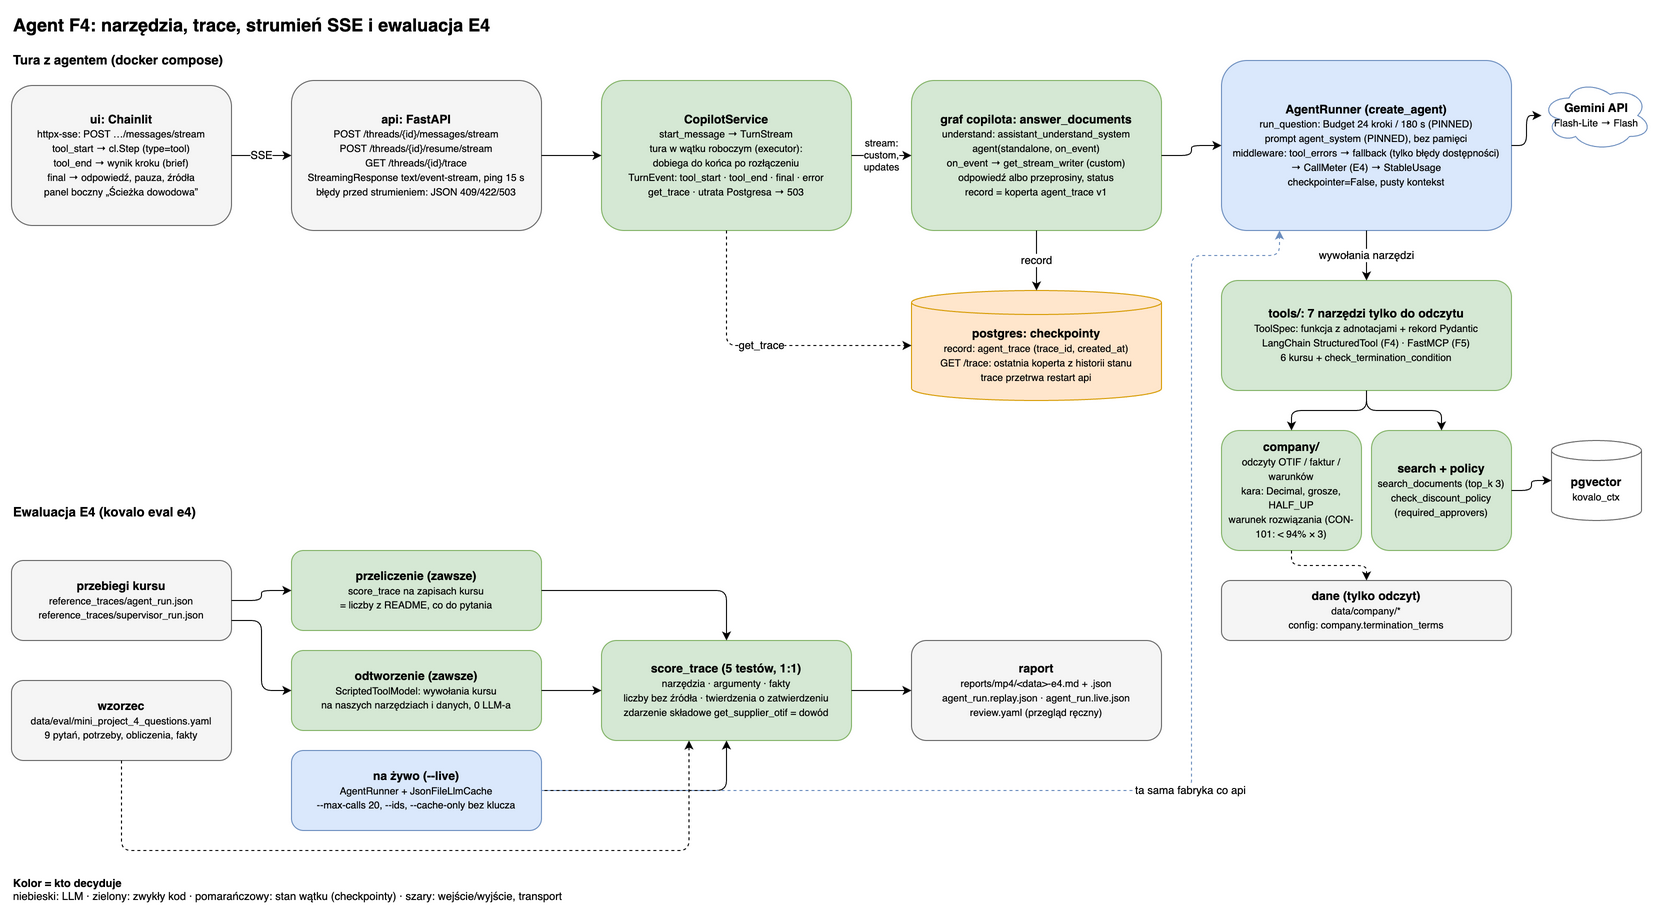

The diagram above was exported from draw.io. Its source (the exported page's mxGraphModel, read from the mxfile embedded in the PNG):
<mxGraphModel grid="1" gridSize="10" guides="1" tooltips="1" connect="1" arrows="1" fold="1" page="1" pageScale="1" pageWidth="1720" pageHeight="930" math="0" shadow="0" adaptiveColors="auto">
  <root>
    <mxCell id="0" />
    <mxCell id="1" parent="0" />
    <mxCell id="t" value="&lt;b&gt;Agent F4: narzędzia, trace, strumień SSE i ewaluacja E4&lt;/b&gt;" style="text;html=1;fontSize=18;align=left;verticalAlign=middle;" vertex="1" parent="1">
      <mxGeometry x="40" y="10" width="900" height="30" as="geometry" />
    </mxCell>
    <mxCell id="s1" value="Tura z agentem (docker compose)" style="text;html=1;fontSize=13;fontStyle=1;align=left;verticalAlign=middle;" vertex="1" parent="1">
      <mxGeometry x="40" y="48" width="400" height="24" as="geometry" />
    </mxCell>
    <mxCell id="ui" value="&lt;b&gt;ui: Chainlit&lt;/b&gt;&lt;br&gt;&lt;font style=&quot;font-size:10px&quot;&gt;httpx-sse: POST …/messages/stream&lt;br&gt;tool_start → cl.Step (type=tool)&lt;br&gt;tool_end → wynik kroku (brief)&lt;br&gt;final → odpowiedź, pauza, źródła&lt;br&gt;panel boczny „Ścieżka dowodowa”&lt;/font&gt;" style="rounded=1;fillColor=#f5f5f5;strokeColor=#666666;whiteSpace=wrap;html=1;" vertex="1" parent="1">
      <mxGeometry x="40" y="85" width="220" height="140" as="geometry" />
    </mxCell>
    <mxCell id="api" value="&lt;b&gt;api: FastAPI&lt;/b&gt;&lt;br&gt;&lt;font style=&quot;font-size:10px&quot;&gt;POST /threads/{id}/messages/stream&lt;br&gt;POST /threads/{id}/resume/stream&lt;br&gt;GET /threads/{id}/trace&lt;br&gt;StreamingResponse text/event-stream, ping 15 s&lt;br&gt;błędy przed strumieniem: JSON 409/422/503&lt;/font&gt;" style="rounded=1;fillColor=#f5f5f5;strokeColor=#666666;whiteSpace=wrap;html=1;" vertex="1" parent="1">
      <mxGeometry x="320" y="80" width="250" height="150" as="geometry" />
    </mxCell>
    <mxCell id="svc" value="&lt;b&gt;CopilotService&lt;/b&gt;&lt;br&gt;&lt;font style=&quot;font-size:10px&quot;&gt;start_message → TurnStream&lt;br&gt;tura w wątku roboczym (executor):&lt;br&gt;dobiega do końca po rozłączeniu&lt;br&gt;TurnEvent: tool_start · tool_end · final · error&lt;br&gt;get_trace · utrata Postgresa → 503&lt;/font&gt;" style="rounded=1;fillColor=#d5e8d4;strokeColor=#82b366;whiteSpace=wrap;html=1;" vertex="1" parent="1">
      <mxGeometry x="630" y="80" width="250" height="150" as="geometry" />
    </mxCell>
    <mxCell id="graph" value="&lt;b&gt;graf copilota: answer_documents&lt;/b&gt;&lt;br&gt;&lt;font style=&quot;font-size:10px&quot;&gt;understand: assistant_understand_system&lt;br&gt;agent(standalone, on_event)&lt;br&gt;on_event → get_stream_writer (custom)&lt;br&gt;odpowiedź albo przeprosiny, status&lt;br&gt;record = koperta agent_trace v1&lt;/font&gt;" style="rounded=1;fillColor=#d5e8d4;strokeColor=#82b366;whiteSpace=wrap;html=1;" vertex="1" parent="1">
      <mxGeometry x="940" y="80" width="250" height="150" as="geometry" />
    </mxCell>
    <mxCell id="runner" value="&lt;b&gt;AgentRunner (create_agent)&lt;/b&gt;&lt;br&gt;&lt;font style=&quot;font-size:10px&quot;&gt;run_question: Budget 24 kroki / 180 s (PINNED)&lt;br&gt;prompt agent_system (PINNED), bez pamięci&lt;br&gt;middleware: tool_errors → fallback (tylko błędy dostępności)&lt;br&gt;→ CallMeter (E4) → StableUsage&lt;br&gt;checkpointer=False, pusty kontekst&lt;/font&gt;" style="rounded=1;fillColor=#dae8fc;strokeColor=#6c8ebf;whiteSpace=wrap;html=1;" vertex="1" parent="1">
      <mxGeometry x="1250" y="60" width="290" height="170" as="geometry" />
    </mxCell>
    <mxCell id="gem" value="&lt;b&gt;Gemini API&lt;/b&gt;&lt;br&gt;&lt;font style=&quot;font-size:10px&quot;&gt;Flash-Lite → Flash&lt;/font&gt;" style="ellipse;shape=cloud;fillColor=#ffffff;strokeColor=#6c8ebf;whiteSpace=wrap;html=1;" vertex="1" parent="1">
      <mxGeometry x="1570" y="80" width="110" height="70" as="geometry" />
    </mxCell>
    <mxCell id="saver" value="&lt;b&gt;postgres: checkpointy&lt;/b&gt;&lt;br&gt;&lt;font style=&quot;font-size:10px&quot;&gt;record: agent_trace (trace_id, created_at)&lt;br&gt;GET /trace: ostatnia koperta z historii stanu&lt;br&gt;trace przetrwa restart api&lt;/font&gt;" style="shape=cylinder3;boundedLbl=1;size=12;fillColor=#ffe6cc;strokeColor=#d79b00;whiteSpace=wrap;html=1;" vertex="1" parent="1">
      <mxGeometry x="940" y="290" width="250" height="110" as="geometry" />
    </mxCell>
    <mxCell id="tools" value="&lt;b&gt;tools/: 7 narzędzi tylko do odczytu&lt;/b&gt;&lt;br&gt;&lt;font style=&quot;font-size:10px&quot;&gt;ToolSpec: funkcja z adnotacjami + rekord Pydantic&lt;br&gt;LangChain StructuredTool (F4) · FastMCP (F5)&lt;br&gt;6 kursu + check_termination_condition&lt;/font&gt;" style="rounded=1;fillColor=#d5e8d4;strokeColor=#82b366;whiteSpace=wrap;html=1;" vertex="1" parent="1">
      <mxGeometry x="1250" y="280" width="290" height="110" as="geometry" />
    </mxCell>
    <mxCell id="comp" value="&lt;b&gt;company/&lt;/b&gt;&lt;br&gt;&lt;font style=&quot;font-size:10px&quot;&gt;odczyty OTIF / faktur / warunków&lt;br&gt;kara: Decimal, grosze, HALF_UP&lt;br&gt;warunek rozwiązania (CON-101: &amp;lt; 94% × 3)&lt;/font&gt;" style="rounded=1;fillColor=#d5e8d4;strokeColor=#82b366;whiteSpace=wrap;html=1;" vertex="1" parent="1">
      <mxGeometry x="1250" y="430" width="140" height="120" as="geometry" />
    </mxCell>
    <mxCell id="srch" value="&lt;b&gt;search + policy&lt;/b&gt;&lt;br&gt;&lt;font style=&quot;font-size:10px&quot;&gt;search_documents (top_k 3)&lt;br&gt;check_discount_policy&lt;br&gt;(required_approvers)&lt;/font&gt;" style="rounded=1;fillColor=#d5e8d4;strokeColor=#82b366;whiteSpace=wrap;html=1;" vertex="1" parent="1">
      <mxGeometry x="1400" y="430" width="140" height="120" as="geometry" />
    </mxCell>
    <mxCell id="pgv" value="&lt;b&gt;pgvector&lt;/b&gt;&lt;br&gt;&lt;font style=&quot;font-size:10px&quot;&gt;kovalo_ctx&lt;/font&gt;" style="shape=cylinder3;boundedLbl=1;size=10;fillColor=#ffffff;strokeColor=#666666;whiteSpace=wrap;html=1;" vertex="1" parent="1">
      <mxGeometry x="1580" y="440" width="90" height="80" as="geometry" />
    </mxCell>
    <mxCell id="data" value="&lt;b&gt;dane (tylko odczyt)&lt;/b&gt;&lt;br&gt;&lt;font style=&quot;font-size:10px&quot;&gt;data/company/*&lt;br&gt;config: company.termination_terms&lt;/font&gt;" style="rounded=1;fillColor=#f5f5f5;strokeColor=#666666;whiteSpace=wrap;html=1;" vertex="1" parent="1">
      <mxGeometry x="1250" y="580" width="290" height="60" as="geometry" />
    </mxCell>
    <mxCell id="e1" value="SSE" style="edgeStyle=orthogonalEdgeStyle;rounded=1;html=1;defaultLabelBackgroundColor=page;" edge="1" parent="1" source="ui" target="api">
      <mxGeometry relative="1" as="geometry" />
    </mxCell>
    <mxCell id="e2" value="" style="edgeStyle=orthogonalEdgeStyle;rounded=1;html=1;defaultLabelBackgroundColor=page;" edge="1" parent="1" source="api" target="svc">
      <mxGeometry relative="1" as="geometry" />
    </mxCell>
    <mxCell id="e3" value="stream:&lt;br&gt;custom,&lt;br&gt;updates" style="edgeStyle=orthogonalEdgeStyle;rounded=1;html=1;defaultLabelBackgroundColor=page;fontSize=10;" edge="1" parent="1" source="svc" target="graph">
      <mxGeometry relative="1" as="geometry" />
    </mxCell>
    <mxCell id="e4" value="" style="edgeStyle=orthogonalEdgeStyle;rounded=1;html=1;defaultLabelBackgroundColor=page;" edge="1" parent="1" source="graph" target="runner">
      <mxGeometry relative="1" as="geometry" />
    </mxCell>
    <mxCell id="e5" value="" style="edgeStyle=orthogonalEdgeStyle;rounded=1;html=1;defaultLabelBackgroundColor=page;" edge="1" parent="1" source="runner" target="gem">
      <mxGeometry relative="1" as="geometry" />
    </mxCell>
    <mxCell id="e6" value="wywołania narzędzi" style="edgeStyle=orthogonalEdgeStyle;rounded=1;html=1;defaultLabelBackgroundColor=page;" edge="1" parent="1" source="runner" target="tools">
      <mxGeometry relative="1" as="geometry" />
    </mxCell>
    <mxCell id="e7" value="record" style="edgeStyle=orthogonalEdgeStyle;rounded=1;html=1;defaultLabelBackgroundColor=page;" edge="1" parent="1" source="graph" target="saver">
      <mxGeometry relative="1" as="geometry" />
    </mxCell>
    <mxCell id="e8" value="get_trace" style="edgeStyle=orthogonalEdgeStyle;rounded=1;html=1;defaultLabelBackgroundColor=page;dashed=1;exitX=0.5;exitY=1;entryX=0;entryY=0.5;" edge="1" parent="1" source="svc" target="saver">
      <mxGeometry relative="1" as="geometry" />
    </mxCell>
    <mxCell id="e9" value="" style="edgeStyle=orthogonalEdgeStyle;rounded=1;html=1;defaultLabelBackgroundColor=page;" edge="1" parent="1" source="tools" target="comp">
      <mxGeometry relative="1" as="geometry" />
    </mxCell>
    <mxCell id="e10" value="" style="edgeStyle=orthogonalEdgeStyle;rounded=1;html=1;defaultLabelBackgroundColor=page;" edge="1" parent="1" source="tools" target="srch">
      <mxGeometry relative="1" as="geometry" />
    </mxCell>
    <mxCell id="e11" value="" style="edgeStyle=orthogonalEdgeStyle;rounded=1;html=1;defaultLabelBackgroundColor=page;" edge="1" parent="1" source="srch" target="pgv">
      <mxGeometry relative="1" as="geometry" />
    </mxCell>
    <mxCell id="e12" value="" style="edgeStyle=orthogonalEdgeStyle;rounded=1;html=1;defaultLabelBackgroundColor=page;dashed=1;" edge="1" parent="1" source="comp" target="data">
      <mxGeometry relative="1" as="geometry" />
    </mxCell>
    <mxCell id="s2" value="Ewaluacja E4 (kovalo eval e4)" style="text;html=1;fontSize=13;fontStyle=1;align=left;verticalAlign=middle;" vertex="1" parent="1">
      <mxGeometry x="40" y="500" width="400" height="24" as="geometry" />
    </mxCell>
    <mxCell id="refs" value="&lt;b&gt;przebiegi kursu&lt;/b&gt;&lt;br&gt;&lt;font style=&quot;font-size:10px&quot;&gt;reference_traces/agent_run.json&lt;br&gt;reference_traces/supervisor_run.json&lt;/font&gt;" style="rounded=1;fillColor=#f5f5f5;strokeColor=#666666;whiteSpace=wrap;html=1;" vertex="1" parent="1">
      <mxGeometry x="40" y="560" width="220" height="80" as="geometry" />
    </mxCell>
    <mxCell id="goldb" value="&lt;b&gt;wzorzec&lt;/b&gt;&lt;br&gt;&lt;font style=&quot;font-size:10px&quot;&gt;data/eval/mini_project_4_questions.yaml&lt;br&gt;9 pytań, potrzeby, obliczenia, fakty&lt;/font&gt;" style="rounded=1;fillColor=#f5f5f5;strokeColor=#666666;whiteSpace=wrap;html=1;" vertex="1" parent="1">
      <mxGeometry x="40" y="680" width="220" height="80" as="geometry" />
    </mxCell>
    <mxCell id="resc" value="&lt;b&gt;przeliczenie (zawsze)&lt;/b&gt;&lt;br&gt;&lt;font style=&quot;font-size:10px&quot;&gt;score_trace na zapisach kursu&lt;br&gt;= liczby z README, co do pytania&lt;/font&gt;" style="rounded=1;fillColor=#d5e8d4;strokeColor=#82b366;whiteSpace=wrap;html=1;" vertex="1" parent="1">
      <mxGeometry x="320" y="550" width="250" height="80" as="geometry" />
    </mxCell>
    <mxCell id="repl" value="&lt;b&gt;odtworzenie (zawsze)&lt;/b&gt;&lt;br&gt;&lt;font style=&quot;font-size:10px&quot;&gt;ScriptedToolModel: wywołania kursu&lt;br&gt;na naszych narzędziach i danych, 0 LLM-a&lt;/font&gt;" style="rounded=1;fillColor=#d5e8d4;strokeColor=#82b366;whiteSpace=wrap;html=1;" vertex="1" parent="1">
      <mxGeometry x="320" y="650" width="250" height="80" as="geometry" />
    </mxCell>
    <mxCell id="live" value="&lt;b&gt;na żywo (--live)&lt;/b&gt;&lt;br&gt;&lt;font style=&quot;font-size:10px&quot;&gt;AgentRunner + JsonFileLlmCache&lt;br&gt;--max-calls 20, --ids, --cache-only bez klucza&lt;/font&gt;" style="rounded=1;fillColor=#dae8fc;strokeColor=#6c8ebf;whiteSpace=wrap;html=1;" vertex="1" parent="1">
      <mxGeometry x="320" y="750" width="250" height="80" as="geometry" />
    </mxCell>
    <mxCell id="score" value="&lt;b&gt;score_trace (5 testów, 1:1)&lt;/b&gt;&lt;br&gt;&lt;font style=&quot;font-size:10px&quot;&gt;narzędzia · argumenty · fakty&lt;br&gt;liczby bez źródła · twierdzenia o zatwierdzeniu&lt;br&gt;zdarzenie składowe get_supplier_otif = dowód&lt;/font&gt;" style="rounded=1;fillColor=#d5e8d4;strokeColor=#82b366;whiteSpace=wrap;html=1;" vertex="1" parent="1">
      <mxGeometry x="630" y="640" width="250" height="100" as="geometry" />
    </mxCell>
    <mxCell id="rep" value="&lt;b&gt;raport&lt;/b&gt;&lt;br&gt;&lt;font style=&quot;font-size:10px&quot;&gt;reports/mp4/&amp;lt;data&amp;gt;-e4.md + .json&lt;br&gt;agent_run.replay.json · agent_run.live.json&lt;br&gt;review.yaml (przegląd ręczny)&lt;/font&gt;" style="rounded=1;fillColor=#f5f5f5;strokeColor=#666666;whiteSpace=wrap;html=1;" vertex="1" parent="1">
      <mxGeometry x="940" y="640" width="250" height="100" as="geometry" />
    </mxCell>
    <mxCell id="f1" value="" style="edgeStyle=orthogonalEdgeStyle;rounded=1;html=1;defaultLabelBackgroundColor=page;" edge="1" parent="1" source="refs" target="resc">
      <mxGeometry relative="1" as="geometry" />
    </mxCell>
    <mxCell id="f2" value="" style="edgeStyle=orthogonalEdgeStyle;rounded=1;html=1;defaultLabelBackgroundColor=page;exitX=1;exitY=0.75;entryX=0;entryY=0.5;" edge="1" parent="1" source="refs" target="repl">
      <mxGeometry relative="1" as="geometry">
        <Array as="points">
          <mxPoint x="290" y="620" />
          <mxPoint x="290" y="690" />
        </Array>
      </mxGeometry>
    </mxCell>
    <mxCell id="f3" value="" style="edgeStyle=orthogonalEdgeStyle;rounded=1;html=1;defaultLabelBackgroundColor=page;" edge="1" parent="1" source="resc" target="score">
      <mxGeometry relative="1" as="geometry" />
    </mxCell>
    <mxCell id="f4" value="" style="edgeStyle=orthogonalEdgeStyle;rounded=1;html=1;defaultLabelBackgroundColor=page;" edge="1" parent="1" source="repl" target="score">
      <mxGeometry relative="1" as="geometry" />
    </mxCell>
    <mxCell id="f5" value="" style="edgeStyle=orthogonalEdgeStyle;rounded=1;html=1;defaultLabelBackgroundColor=page;" edge="1" parent="1" source="live" target="score">
      <mxGeometry relative="1" as="geometry" />
    </mxCell>
    <mxCell id="f6" value="" style="edgeStyle=orthogonalEdgeStyle;rounded=1;html=1;defaultLabelBackgroundColor=page;dashed=1;exitX=0.5;exitY=1;entryX=0.35;entryY=1;" edge="1" parent="1" source="goldb" target="score">
      <mxGeometry relative="1" as="geometry">
        <Array as="points">
          <mxPoint x="150" y="850" />
          <mxPoint x="717.5" y="850" />
        </Array>
      </mxGeometry>
    </mxCell>
    <mxCell id="f7" value="" style="edgeStyle=orthogonalEdgeStyle;rounded=1;html=1;defaultLabelBackgroundColor=page;" edge="1" parent="1" source="score" target="rep">
      <mxGeometry relative="1" as="geometry" />
    </mxCell>
    <mxCell id="f8" value="ta sama fabryka co api" style="edgeStyle=orthogonalEdgeStyle;rounded=1;html=1;defaultLabelBackgroundColor=page;dashed=1;strokeColor=#6c8ebf;exitX=1;exitY=0.5;entryX=0.2;entryY=1;" edge="1" parent="1" source="live" target="runner">
      <mxGeometry relative="1" as="geometry">
        <Array as="points">
          <mxPoint x="1220" y="790" />
          <mxPoint x="1220" y="255" />
          <mxPoint x="1308" y="255" />
        </Array>
      </mxGeometry>
    </mxCell>
    <mxCell id="leg" value="&lt;b&gt;Kolor = kto decyduje&lt;/b&gt;&lt;br&gt;niebieski: LLM · zielony: zwykły kod · pomarańczowy: stan wątku (checkpointy) · szary: wejście/wyjście, transport" style="text;align=left;verticalAlign=top;fontSize=11;whiteSpace=wrap;html=1;" vertex="1" parent="1">
      <mxGeometry x="40" y="870" width="900" height="40" as="geometry" />
    </mxCell>
  </root>
</mxGraphModel>